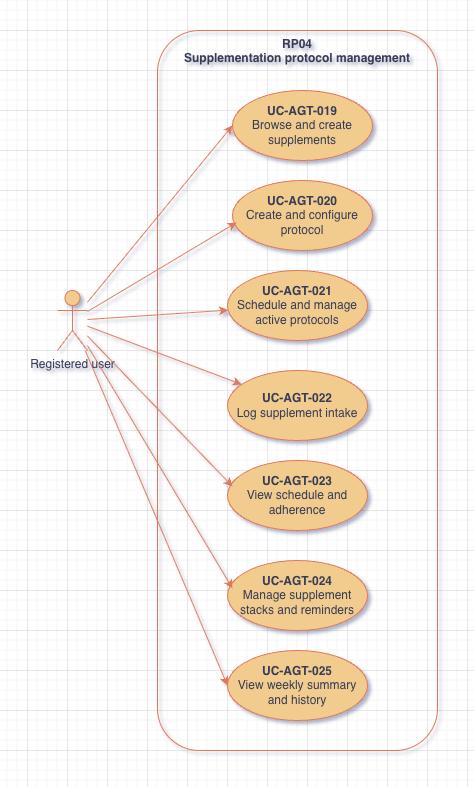

The diagram above was exported from draw.io. Its source (the exported page's mxGraphModel, read from the mxfile embedded in the PNG):
<mxGraphModel dx="1216" dy="809" grid="1" gridSize="10" guides="1" tooltips="1" connect="1" arrows="1" fold="1" page="1" pageScale="1" pageWidth="850" pageHeight="1100" math="0" shadow="0">
  <root>
    <mxCell id="9-zlidXiE0D0WWTXaAvK-0" />
    <mxCell id="9-zlidXiE0D0WWTXaAvK-1" parent="9-zlidXiE0D0WWTXaAvK-0" />
    <mxCell id="9-zlidXiE0D0WWTXaAvK-2" parent="9-zlidXiE0D0WWTXaAvK-1" style="rounded=1;whiteSpace=wrap;html=1;fillColor=none;verticalAlign=top;fontStyle=1;labelBackgroundColor=none;strokeColor=#E07A5F;fontColor=#393C56;" value="RP04&lt;br&gt;Supplementation protocol management" vertex="1">
      <mxGeometry height="720" width="280" x="210" y="80" as="geometry" />
    </mxCell>
    <mxCell id="9-zlidXiE0D0WWTXaAvK-3" parent="9-zlidXiE0D0WWTXaAvK-1" style="ellipse;whiteSpace=wrap;html=1;labelBackgroundColor=none;fillColor=#F2CC8F;strokeColor=#E07A5F;fontColor=#393C56;" value="&lt;b&gt;UC-AGT-019&lt;/b&gt;&lt;div&gt;Browse and create supplements&lt;/div&gt;" vertex="1">
      <mxGeometry height="70" width="140" x="285" y="140" as="geometry" />
    </mxCell>
    <mxCell id="9-zlidXiE0D0WWTXaAvK-4" parent="9-zlidXiE0D0WWTXaAvK-1" style="ellipse;whiteSpace=wrap;html=1;labelBackgroundColor=none;fillColor=#F2CC8F;strokeColor=#E07A5F;fontColor=#393C56;" value="&lt;b&gt;UC-AGT-020&lt;/b&gt;&lt;div&gt;Create and configure protocol&lt;/div&gt;" vertex="1">
      <mxGeometry height="70" width="140" x="285" y="230" as="geometry" />
    </mxCell>
    <mxCell id="9-zlidXiE0D0WWTXaAvK-5" parent="9-zlidXiE0D0WWTXaAvK-1" style="ellipse;whiteSpace=wrap;html=1;labelBackgroundColor=none;fillColor=#F2CC8F;strokeColor=#E07A5F;fontColor=#393C56;" value="&lt;b&gt;UC-AGT-021&lt;/b&gt;&lt;div&gt;Schedule and manage active protocols&lt;/div&gt;" vertex="1">
      <mxGeometry height="70" width="140" x="280" y="320" as="geometry" />
    </mxCell>
    <mxCell id="9-zlidXiE0D0WWTXaAvK-6" parent="9-zlidXiE0D0WWTXaAvK-1" style="ellipse;whiteSpace=wrap;html=1;labelBackgroundColor=none;fillColor=#F2CC8F;strokeColor=#E07A5F;fontColor=#393C56;" value="&lt;b&gt;UC-AGT-022&lt;/b&gt;&lt;div&gt;Log supplement intake&lt;/div&gt;" vertex="1">
      <mxGeometry height="70" width="140" x="280" y="420" as="geometry" />
    </mxCell>
    <mxCell id="9-zlidXiE0D0WWTXaAvK-7" parent="9-zlidXiE0D0WWTXaAvK-1" style="ellipse;whiteSpace=wrap;html=1;labelBackgroundColor=none;fillColor=#F2CC8F;strokeColor=#E07A5F;fontColor=#393C56;" value="&lt;b&gt;UC-AGT-023&lt;/b&gt;&lt;div&gt;View schedule and adherence&lt;/div&gt;" vertex="1">
      <mxGeometry height="70" width="140" x="280" y="510" as="geometry" />
    </mxCell>
    <mxCell id="9-zlidXiE0D0WWTXaAvK-8" edge="1" parent="9-zlidXiE0D0WWTXaAvK-1" source="9-zlidXiE0D0WWTXaAvK-11" style="rounded=0;orthogonalLoop=1;jettySize=auto;html=1;labelBackgroundColor=none;strokeColor=#E07A5F;fontColor=default;" target="9-zlidXiE0D0WWTXaAvK-5">
      <mxGeometry relative="1" as="geometry" />
    </mxCell>
    <mxCell id="9-zlidXiE0D0WWTXaAvK-9" edge="1" parent="9-zlidXiE0D0WWTXaAvK-1" source="9-zlidXiE0D0WWTXaAvK-11" style="rounded=0;orthogonalLoop=1;jettySize=auto;html=1;labelBackgroundColor=none;strokeColor=#E07A5F;fontColor=default;" target="9-zlidXiE0D0WWTXaAvK-6">
      <mxGeometry relative="1" as="geometry" />
    </mxCell>
    <mxCell id="9-zlidXiE0D0WWTXaAvK-10" edge="1" parent="9-zlidXiE0D0WWTXaAvK-1" source="9-zlidXiE0D0WWTXaAvK-11" style="rounded=0;orthogonalLoop=1;jettySize=auto;html=1;entryX=0;entryY=0.5;entryDx=0;entryDy=0;strokeColor=#E07A5F;fontColor=#393C56;fillColor=#F2CC8F;" target="9-zlidXiE0D0WWTXaAvK-3">
      <mxGeometry relative="1" as="geometry" />
    </mxCell>
    <mxCell id="PpNbf1E43-Jlbuo7MfZu-0" edge="1" parent="9-zlidXiE0D0WWTXaAvK-1" source="9-zlidXiE0D0WWTXaAvK-11" style="rounded=0;orthogonalLoop=1;jettySize=auto;html=1;entryX=0;entryY=0.5;entryDx=0;entryDy=0;strokeColor=#E07A5F;fontColor=#393C56;fillColor=#F2CC8F;" target="9-zlidXiE0D0WWTXaAvK-16">
      <mxGeometry relative="1" as="geometry" />
    </mxCell>
    <mxCell id="9-zlidXiE0D0WWTXaAvK-11" parent="9-zlidXiE0D0WWTXaAvK-1" style="shape=umlActor;verticalLabelPosition=bottom;verticalAlign=top;html=1;labelBackgroundColor=none;fillColor=#F2CC8F;strokeColor=#E07A5F;fontColor=#393C56;" value="Registered user" vertex="1">
      <mxGeometry height="60" width="30" x="110" y="340" as="geometry" />
    </mxCell>
    <mxCell id="9-zlidXiE0D0WWTXaAvK-12" edge="1" parent="9-zlidXiE0D0WWTXaAvK-1" source="9-zlidXiE0D0WWTXaAvK-11" style="rounded=0;orthogonalLoop=1;jettySize=auto;html=1;entryX=0.029;entryY=0.6;entryDx=0;entryDy=0;entryPerimeter=0;labelBackgroundColor=none;strokeColor=#E07A5F;fontColor=default;" target="9-zlidXiE0D0WWTXaAvK-4">
      <mxGeometry relative="1" as="geometry" />
    </mxCell>
    <mxCell id="9-zlidXiE0D0WWTXaAvK-13" edge="1" parent="9-zlidXiE0D0WWTXaAvK-1" source="9-zlidXiE0D0WWTXaAvK-11" style="rounded=0;orthogonalLoop=1;jettySize=auto;html=1;entryX=0.036;entryY=0.371;entryDx=0;entryDy=0;entryPerimeter=0;labelBackgroundColor=none;strokeColor=#E07A5F;fontColor=default;" target="9-zlidXiE0D0WWTXaAvK-7">
      <mxGeometry relative="1" as="geometry" />
    </mxCell>
    <mxCell id="9-zlidXiE0D0WWTXaAvK-14" parent="9-zlidXiE0D0WWTXaAvK-1" style="ellipse;whiteSpace=wrap;html=1;labelBackgroundColor=none;fillColor=#F2CC8F;strokeColor=#E07A5F;fontColor=#393C56;" value="&lt;b&gt;UC-AGT-024&lt;/b&gt;&lt;div&gt;Manage supplement stacks and reminders&lt;/div&gt;" vertex="1">
      <mxGeometry height="70" width="140" x="280" y="610" as="geometry" />
    </mxCell>
    <mxCell id="9-zlidXiE0D0WWTXaAvK-15" edge="1" parent="9-zlidXiE0D0WWTXaAvK-1" source="9-zlidXiE0D0WWTXaAvK-11" style="rounded=0;orthogonalLoop=1;jettySize=auto;html=1;entryX=0.036;entryY=0.4;entryDx=0;entryDy=0;entryPerimeter=0;strokeColor=#E07A5F;fontColor=#393C56;fillColor=#F2CC8F;" target="9-zlidXiE0D0WWTXaAvK-14">
      <mxGeometry relative="1" as="geometry" />
    </mxCell>
    <mxCell id="9-zlidXiE0D0WWTXaAvK-16" parent="9-zlidXiE0D0WWTXaAvK-1" style="ellipse;whiteSpace=wrap;html=1;labelBackgroundColor=none;fillColor=#F2CC8F;strokeColor=#E07A5F;fontColor=#393C56;" value="&lt;b&gt;UC-AGT-025&lt;/b&gt;&lt;div&gt;View weekly summary and history&lt;/div&gt;" vertex="1">
      <mxGeometry height="70" width="140" x="280" y="700" as="geometry" />
    </mxCell>
  </root>
</mxGraphModel>